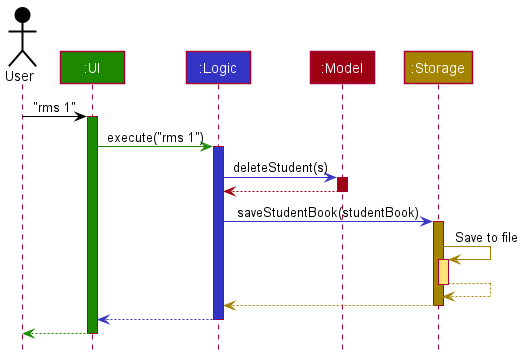

The diagram above was rendered by PlantUML. Its source (embedded in the PNG):
@startuml
!include style.puml

Actor User as user USER_COLOR
Participant ":UI" as ui UI_COLOR
Participant ":Logic" as logic LOGIC_COLOR
Participant ":Model" as model MODEL_COLOR
Participant ":Storage" as storage STORAGE_COLOR

user -[USER_COLOR]> ui : "rms 1"
activate ui UI_COLOR

ui -[UI_COLOR]> logic : execute("rms 1")
activate logic LOGIC_COLOR

logic -[LOGIC_COLOR]> model : deleteStudent(s)
activate model MODEL_COLOR

model -[MODEL_COLOR]-> logic
deactivate model

logic -[LOGIC_COLOR]> storage : saveStudentBook(studentBook)
activate storage STORAGE_COLOR

storage -[STORAGE_COLOR]> storage : Save to file
activate storage STORAGE_COLOR_T1
storage --[STORAGE_COLOR]> storage
deactivate storage

storage --[STORAGE_COLOR]> logic
deactivate storage

logic --[LOGIC_COLOR]> ui
deactivate logic

ui--[UI_COLOR]> user
deactivate ui
@enduml